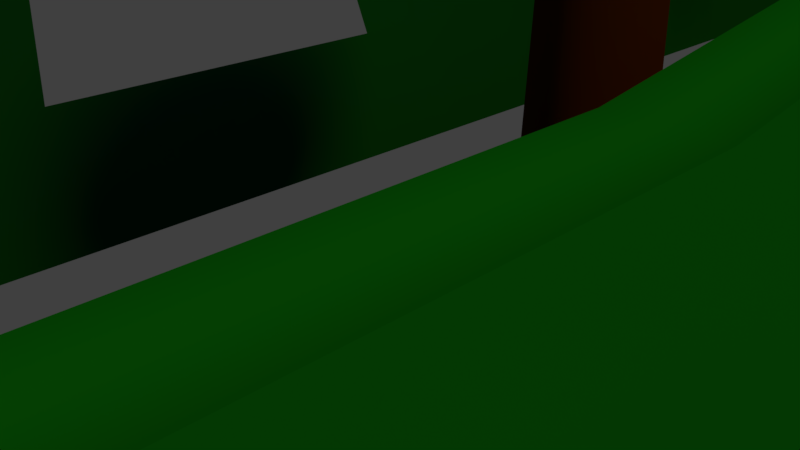 # Source: lv1_v1.blend  (saved by Blender 2.79.0; exported with 4.5.12 LTS)
import bpy
from mathutils import Matrix  # noqa: F401  (used for matrix-valued properties, if any)

bpy.ops.wm.read_factory_settings(use_empty=True)
scene = bpy.context.scene
scene.name = 'Scene'

# ---- collections
col_collection_1 = bpy.data.collections.new('Collection 1'); scene.collection.children.link(col_collection_1)

# ---- materials (node trees are filled in below, after node groups)
mat_mat_leafs = bpy.data.materials.new('MAT_leafs')
mat_mat_leafs.alpha_threshold = 0.0
mat_mat_leafs.roughness = 0.5
mat_mat_tree_wood = bpy.data.materials.new('MAT_tree_wood')
mat_mat_tree_wood.alpha_threshold = 0.0
mat_mat_tree_wood.roughness = 0.5
mat_mat_bg_florest = bpy.data.materials.new('MAT_bg_florest')
mat_mat_bg_florest.alpha_threshold = 0.0
mat_mat_bg_florest.roughness = 0.5
mat_mat_ground_florest = bpy.data.materials.new('MAT_ground_florest')
mat_mat_ground_florest.alpha_threshold = 0.0
mat_mat_ground_florest.roughness = 0.5
mat_mat_light_skin = bpy.data.materials.new('MAT_light_skin')
mat_mat_light_skin.alpha_threshold = 0.0
mat_mat_light_skin.roughness = 0.5
mat_material = bpy.data.materials.new('Material')
mat_material.alpha_threshold = 0.0
mat_material.roughness = 0.5
mat_material.line_color = (0.0, 0.0, 0.0, 1.0)

# ---- material node trees
mat_mat_leafs.use_nodes = True; mat_mat_leafs.node_tree.nodes.clear()
_N = mat_mat_leafs.node_tree.nodes; _L = mat_mat_leafs.node_tree.links
n0 = _N.new('ShaderNodeOutputMaterial'); n0.name = 'Material Output'; n0.location = (300, 300)
n1 = _N.new('ShaderNodeBsdfDiffuse'); n1.name = 'Diffuse BSDF'; n1.location = (10, 300)
n1.inputs[0].default_value = (0.01562, 0.0578, 0.01816, 1.0)
_L.new(n1.outputs[0], n0.inputs[0])
n0.is_active_output = True
mat_mat_tree_wood.use_nodes = True; mat_mat_tree_wood.node_tree.nodes.clear()
_N = mat_mat_tree_wood.node_tree.nodes; _L = mat_mat_tree_wood.node_tree.links
n0 = _N.new('ShaderNodeOutputMaterial'); n0.name = 'Material Output'; n0.location = (300, 300)
n1 = _N.new('ShaderNodeBsdfDiffuse'); n1.name = 'Diffuse BSDF'; n1.location = (10, 300)
n1.inputs[0].default_value = (0.05496, 0.01518, 0.004366, 1.0)
_L.new(n1.outputs[0], n0.inputs[0])
n0.is_active_output = True
mat_mat_bg_florest.use_nodes = True; mat_mat_bg_florest.node_tree.nodes.clear()
_N = mat_mat_bg_florest.node_tree.nodes; _L = mat_mat_bg_florest.node_tree.links
n0 = _N.new('ShaderNodeOutputMaterial'); n0.name = 'Material Output'; n0.location = (300, 300)
n1 = _N.new('ShaderNodeBsdfDiffuse'); n1.name = 'Diffuse BSDF'; n1.location = (10, 300)
n1.inputs[0].default_value = (0.004229, 0.1025, 0.04796, 1.0)
_L.new(n1.outputs[0], n0.inputs[0])
n0.is_active_output = True
mat_mat_ground_florest.use_nodes = True; mat_mat_ground_florest.node_tree.nodes.clear()
_N = mat_mat_ground_florest.node_tree.nodes; _L = mat_mat_ground_florest.node_tree.links
n0 = _N.new('ShaderNodeOutputMaterial'); n0.name = 'Material Output'; n0.location = (300, 300)
n1 = _N.new('ShaderNodeBsdfDiffuse'); n1.name = 'Diffuse BSDF'; n1.location = (10, 300)
n1.inputs[0].default_value = (0.003983, 0.2019, 0.0188, 1.0)
_L.new(n1.outputs[0], n0.inputs[0])
n0.is_active_output = True
mat_mat_light_skin.use_nodes = True; mat_mat_light_skin.node_tree.nodes.clear()
_N = mat_mat_light_skin.node_tree.nodes; _L = mat_mat_light_skin.node_tree.links
n0 = _N.new('ShaderNodeOutputMaterial'); n0.name = 'Material Output'; n0.location = (300, 300)
n1 = _N.new('ShaderNodeBsdfDiffuse'); n1.name = 'Diffuse BSDF'; n1.location = (10, 300)
_L.new(n1.outputs[0], n0.inputs[0])
n0.is_active_output = True

# ---- world
world_world = bpy.data.worlds.new('World'); scene.world = world_world
world_world.color = (0.05088, 0.05088, 0.05088)
world_world.use_sun_shadow = False
world_world.sun_shadow_jitter_overblur = 0.0
world_world.cycles.sampling_method = 'MANUAL'

# ---- cameras
cam_camera = bpy.data.cameras.new('Camera')
cam_camera.clip_end = 100.0
cam_camera.lens = 35.0
cam_camera.sensor_width = 32.0
cam_camera.sensor_height = 18.0
cam_camera.ortho_scale = 7.314
cam_camera.dof.focus_distance = 0.0

# ---- lights
light_lamp = bpy.data.lights.new('Lamp', 'SUN')
light_lamp.color = (1.0, 0.6397, 0.01051)
light_lamp.transmission_factor = 0.0
light_lamp.cutoff_distance = 30.0
light_lamp.angle = 0.1993
light_lamp.energy = 1.0
light_lamp.shadow_buffer_clip_start = 1.001
light_lamp.shadow_soft_size = 0.1
light_lamp.shadow_cascade_max_distance = 1000.0

# ---- meshes
me_icosphere = bpy.data.meshes.new('Icosphere')
me_icosphere.from_pydata([(-0.09605, -0.2956, -5.512), (0.7236, -0.5257, -0.4472), (-0.2764, -0.8506, -0.4472), (-0.8944, 0.0, -0.4472), (-0.2764, 0.8506, -0.4472), (0.7236, 0.5257, -0.4472), (0.2764, -0.8506, 0.4472), (-0.7236, -0.5257, 0.4472), (-0.7236, 0.5257, 0.4472), (0.2764, 0.8506, 0.4472), (0.8944, 0.0, 0.4472), (0.0, 0.0, 1.0), (-0.1625, -0.5, -0.8507), (0.1369, -0.09947, -1.005), (0.2629, -0.809, -0.5257), (0.8506, 0.0, -0.5257), (0.1369, 0.09947, -1.005), (-0.5257, 0.0, -0.8507), (-0.6882, -0.5, -0.5257), (-0.1625, 0.5, -0.8507), (-0.6882, 0.5, -0.5257), (0.2629, 0.809, -0.5257), (0.9511, -0.309, 0.0), (0.9511, 0.309, 0.0), (0.0, -1.0, 0.0), (0.5878, -0.809, 0.0), (-0.9511, -0.309, 0.0), (-0.5878, -0.809, 0.0), (-0.5878, 0.809, 0.0), (-0.9511, 0.309, 0.0), (0.5878, 0.809, 0.0), (0.0, 1.0, 0.0), (0.6882, -0.5, 0.5257), (-0.2629, -0.809, 0.5257), (-0.8506, 0.0, 0.5257), (-0.2629, 0.809, 0.5257), (0.6882, 0.5, 0.5257), (0.1625, -0.5, 0.8507), (0.5257, 0.0, 0.8507), (-0.4253, -0.309, 0.8507), (-0.4253, 0.309, 0.8507), (0.1625, 0.5, 0.8507), (0.4253, 0.309, -0.8507), (-0.0523, 0.161, -1.005), (-0.1692, 0.0, -1.005), (-0.0523, -0.161, -1.005), (0.4253, -0.309, -0.8507), (-0.09799, -0.3016, -5.712), (5.208e-08, 2.17e-09, -5.702), (-0.3171, 2.17e-09, -5.712), (-0.09799, 0.3016, -5.712), (0.2565, -0.1864, -5.712), (0.2565, 0.1864, -5.712), (-0.3108, 2.078e-09, -5.512), (0.2515, -0.1827, -5.512), (-0.09605, 0.2956, -5.512), (0.2515, 0.1827, -5.512)], [], [(0, 53, 49, 47), (1, 46, 15), (54, 0, 47, 51), (53, 55, 50, 49), (56, 54, 51, 52), (1, 15, 22), (2, 14, 24), (3, 18, 26), (4, 20, 28), (5, 21, 30), (1, 22, 25), (2, 24, 27), (3, 26, 29), (4, 28, 31), (5, 30, 23), (6, 32, 37), (7, 33, 39), (8, 34, 40), (9, 35, 41), (10, 36, 38), (38, 41, 11), (38, 36, 41), (36, 9, 41), (41, 40, 11), (41, 35, 40), (35, 8, 40), (40, 39, 11), (40, 34, 39), (34, 7, 39), (39, 37, 11), (39, 33, 37), (33, 6, 37), (37, 38, 11), (37, 32, 38), (32, 10, 38), (23, 36, 10), (23, 30, 36), (30, 9, 36), (31, 35, 9), (31, 28, 35), (28, 8, 35), (29, 34, 8), (29, 26, 34), (26, 7, 34), (27, 33, 7), (27, 24, 33), (24, 6, 33), (25, 32, 6), (25, 22, 32), (22, 10, 32), (30, 31, 9), (30, 21, 31), (21, 4, 31), (28, 29, 8), (28, 20, 29), (20, 3, 29), (26, 27, 7), (26, 18, 27), (18, 2, 27), (24, 25, 6), (24, 14, 25), (14, 1, 25), (22, 23, 10), (22, 15, 23), (15, 5, 23), (42, 21, 5), (42, 19, 21), (19, 4, 21), (19, 20, 4), (19, 17, 20), (17, 3, 20), (17, 18, 3), (17, 12, 18), (12, 2, 18), (15, 42, 5), (15, 46, 42), (55, 56, 52, 50), (12, 14, 2), (12, 46, 14), (46, 1, 14), (16, 43, 19, 42), (43, 44, 17, 19), (44, 45, 12, 17), (13, 16, 42, 46), (45, 13, 46, 12), (48, 51, 47), (48, 47, 49), (48, 49, 50), (48, 50, 52), (51, 48, 52), (43, 16, 56, 55), (16, 13, 54, 56), (44, 43, 55, 53), (13, 45, 0, 54), (45, 44, 53, 0)])
me_icosphere.polygons.foreach_set('use_smooth', [True] * 95)
me_icosphere.polygons.foreach_set('material_index', [1, 0, 1, 1, 1, 0, 0, 0, 0, 0, 0, 0, 0, 0, 0, 0, 0, 0, 0, 0, 0, 0, 0, 0, 0, 0, 0, 0, 0, 0, 0, 0, 0, 0, 0, 0, 0, 0, 0, 0, 0, 0, 0, 0, 0, 0, 0, 0, 0, 0, 0, 0, 0, 0, 0, 0, 0, 0, 0, 0, 0, 0, 0, 0, 0, 0, 0, 0, 0, 0, 0, 0, 0, 0, 0, 0, 1, 0, 0, 0, 0, 0, 0, 0, 0, 1, 1, 1, 1, 1, 1, 1, 1, 1, 1])
_k = {(16, 43): 1.0, (43, 44): 1.0, (44, 45): 1.0, (13, 16): 1.0, (13, 45): 1.0}
me_icosphere.attributes.new('crease_edge', 'FLOAT', 'EDGE').data.foreach_set('value', [_k.get((min(e.vertices), max(e.vertices)), 0.0) for e in me_icosphere.edges])
me_icosphere.materials.append(mat_mat_leafs)
me_icosphere.materials.append(mat_mat_tree_wood)
me_icosphere.use_remesh_preserve_volume = False
me_icosphere.use_remesh_preserve_attributes = False
me_icosphere.use_mirror_vertex_groups = False
me_icosphere.update()
me_plane_001 = bpy.data.meshes.new('Plane.001')
me_plane_001.from_pydata([(42.81, -629.9, 4.208), (81.15, -629.9, 4.208), (42.81, -591.5, 4.208), (81.15, -591.5, 4.208), (-30.26, -610.7, 26.41), (81.15, -610.7, 4.208), (42.81, 629.9, 4.208), (81.15, 629.9, 4.208), (81.15, -510.1, 4.208), (81.15, -428.7, 4.208), (81.15, -347.2, 4.208), (81.15, -265.8, 4.208), (81.15, -184.4, 4.208), (81.15, -91.34, 4.208), (81.15, -21.55, 4.208), (81.15, 59.88, 4.208), (81.15, 141.3, 4.208), (81.15, 222.7, 4.208), (81.15, 304.2, 4.208), (81.15, 385.6, 4.208), (81.15, 467.0, 4.208), (81.15, 548.4, 4.208), (42.81, 548.4, 4.208), (42.81, 467.0, 4.208), (42.81, 385.6, 4.208), (42.81, 304.2, 4.208), (42.81, 222.7, 4.208), (42.81, 141.3, 4.208), (42.81, 59.88, 4.208), (42.81, -21.55, 4.208), (42.81, -91.34, 4.208), (42.81, -184.4, 4.208), (42.81, -265.8, 4.208), (42.81, -347.2, 4.208), (42.81, -428.7, 4.208), (42.81, -510.1, 4.208), (42.81, -527.4, 4.208), (81.15, -527.4, 4.208), (81.15, -467.6, 4.208), (42.81, -467.6, 4.208), (42.81, -488.9, 4.208), (81.15, -488.9, 4.208), (-29.64, -504.9, -5.408), (-20.15, -547.3, 24.09), (-20.15, -467.6, -5.408), (-65.0, -488.9, -5.408), (-14.98, -347.2, 4.208), (-24.46, -428.7, -16.0), (81.15, -333.7, 4.208), (81.15, -320.1, 4.208), (81.15, -306.5, 4.208), (81.15, -293.0, 4.208), (81.15, -279.4, 4.208), (42.81, -279.4, 4.208), (42.81, -293.0, 4.208), (42.81, -306.5, 4.208), (42.81, -320.1, 4.208), (42.81, -333.7, 4.208), (81.15, -245.0, 4.208), (42.81, -245.0, 4.208), (-80.6, -245.0, -14.03), (-43.44, -279.4, 4.208), (-64.14, -293.0, 20.69), (-32.23, -306.5, 20.69), (-46.03, -320.1, 4.208), (-23.6, -333.7, 4.208), (-66.66, -229.6, 4.208), (81.15, -79.71, 4.208), (81.15, -220.8, 4.208), (81.15, -208.6, 4.208), (81.15, -196.5, 4.208), (42.81, -196.5, 4.208), (42.81, -208.6, 4.208), (42.81, -220.8, 4.208), (-45.22, -203.3, 26.57), (-51.05, -213.9, 26.57), (-44.3, -226.8, 26.57), (-44.3, -238.9, 26.57), (81.15, -68.07, 4.208), (81.15, -56.44, 4.208), (81.15, -44.81, 4.208), (81.15, -33.18, 4.208), (42.81, -33.18, 4.208), (42.81, -44.81, 4.208), (42.81, -56.44, 4.208), (42.81, -68.07, 4.208), (42.81, -79.71, 4.208), (-52.78, -32.46, -10.79), (-52.78, -44.09, -29.12), (-34.19, -53.05, -6.072), (-23.94, -70.03, -6.072), (-52.78, -78.99, 4.208), (-52.78, -90.62, -18.9), (81.15, -9.914, 4.208), (81.15, 1.718, 4.208), (81.15, 13.35, 4.208), (81.15, 24.98, 4.208), (81.15, 36.61, 4.208), (81.15, 48.25, 4.208), (42.81, 48.25, 4.208), (42.81, 36.61, 4.208), (42.81, 24.98, 4.208), (42.81, 13.35, 4.208), (42.81, 1.718, 4.208), (42.81, -9.914, 4.208), (81.15, 73.45, 4.208), (81.15, 87.02, 4.208), (81.15, 100.6, 4.208), (81.15, 114.2, 4.208), (81.15, 127.7, 4.208), (42.81, 127.7, 4.208), (42.81, 114.2, 4.208), (42.81, 100.6, 4.208), (42.81, 87.02, 4.208), (42.81, 73.45, 4.208), (81.15, 152.9, 4.208), (81.15, 164.6, 4.208), (81.15, 176.2, 4.208), (81.15, 187.8, 4.208), (81.15, 199.5, 4.208), (81.15, 211.1, 4.208), (42.81, 211.1, 4.208), (42.81, 199.5, 4.208), (42.81, 187.8, 4.208), (42.81, 176.2, 4.208), (42.81, 164.6, 4.208), (42.81, 152.9, 4.208), (-52.24, 223.2, 6.813), (-12.9, 144.3, 13.91), (-37.94, 62.66, 21.01), (-27.35, -13.61, 28.11), (-64.37, -24.88, 29.12), (-44.02, 52.8, 22.02), (-75.11, 42.94, 23.04), (-56.18, 33.07, 24.05), (-51.05, 23.21, 25.06), (-68.35, 13.35, 26.08), (-30.02, -2.329, 27.09), (-49.47, 131.1, 15.09), (-40.46, 109.3, 16.28), (-27.72, 104.8, 17.46), (-14.99, 100.3, 18.64), (-65.5, 78.49, 19.83), (-59.93, 211.9, 7.827), (-57.27, 200.7, 8.841), (-44.25, 189.4, 9.855), (-32.96, 178.1, 10.87), (-57.9, 166.8, 11.88), (-55.24, 155.6, 12.9), (81.15, 320.4, 4.208), (81.15, 336.7, 4.208), (81.15, 353.0, 4.208), (81.15, 369.3, 4.208), (42.81, 369.3, 4.208), (42.81, 353.0, 4.208), (42.81, 336.7, 4.208), (42.81, 320.4, 4.208), (81.15, 399.1, 4.208), (81.15, 412.7, 4.208), (81.15, 426.3, 4.208), (81.15, 439.9, 4.208), (81.15, 453.4, 4.208), (42.81, 453.4, 4.208), (42.81, 439.9, 4.208), (42.81, 426.3, 4.208), (42.81, 412.7, 4.208), (42.81, 399.1, 4.208), (81.15, 480.6, 4.208), (81.15, 494.1, 4.208), (81.15, 507.7, 4.208), (81.15, 521.3, 4.208), (81.15, 534.9, 4.208), (42.81, 534.9, 4.208), (42.81, 521.3, 4.208), (42.81, 507.7, 4.208), (42.81, 494.1, 4.208), (42.81, 480.6, 4.208), (-40.28, 465.2, 17.24), (-63.9, 384.9, 3.642), (-53.83, 304.6, -9.952), (-55.27, 368.8, 0.9231), (-39.46, 352.8, -1.796), (-81.15, 336.7, -4.514), (-38.02, 320.7, -7.233), (-40.28, 451.8, 14.97), (-62.46, 438.4, 12.7), (-27.24, 425.0, 10.44), (-40.28, 411.7, 8.173), (-40.28, 398.3, 5.907)], [], [(4, 5, 3, 2), (0, 1, 5, 4), (22, 21, 7, 6), (36, 37, 8, 35), (39, 38, 9, 34), (34, 9, 10, 33), (53, 52, 11, 32), (71, 70, 12, 31), (31, 12, 13, 30), (82, 81, 14, 29), (99, 98, 15, 28), (110, 109, 16, 27), (121, 120, 17, 26), (26, 17, 18, 25), (153, 152, 19, 24), (162, 161, 20, 23), (172, 171, 21, 22), (2, 3, 37, 36), (40, 41, 38, 39), (35, 8, 41, 40), (40, 39, 44, 45), (36, 35, 42, 43), (35, 40, 45, 42), (34, 33, 46, 47), (33, 10, 48, 57), (57, 48, 49, 56), (56, 49, 50, 55), (55, 50, 51, 54), (54, 51, 52, 53), (32, 11, 58, 59), (53, 32, 60, 61), (56, 55, 63, 64), (54, 53, 61, 62), (57, 56, 64, 65), (32, 59, 66, 60), (55, 54, 62, 63), (59, 58, 68, 73), (73, 68, 69, 72), (72, 69, 70, 71), (73, 72, 76, 77), (72, 71, 75, 76), (71, 31, 74, 75), (30, 13, 67, 86), (86, 67, 78, 85), (85, 78, 79, 84), (84, 79, 80, 83), (83, 80, 81, 82), (30, 86, 91, 92), (85, 84, 89, 90), (83, 82, 87, 88), (86, 85, 90, 91), (84, 83, 88, 89), (29, 14, 93, 104), (104, 93, 94, 103), (103, 94, 95, 102), (102, 95, 96, 101), (101, 96, 97, 100), (100, 97, 98, 99), (28, 15, 105, 114), (114, 105, 106, 113), (113, 106, 107, 112), (112, 107, 108, 111), (111, 108, 109, 110), (27, 16, 115, 126), (126, 115, 116, 125), (125, 116, 117, 124), (124, 117, 118, 123), (123, 118, 119, 122), (122, 119, 120, 121), (102, 101, 134, 135), (111, 110, 138, 139), (121, 26, 127, 143), (29, 104, 137, 130), (103, 102, 135, 136), (112, 111, 139, 140), (122, 121, 143, 144), (104, 103, 136, 137), (113, 112, 140, 141), (123, 122, 144, 145), (114, 113, 141, 142), (124, 123, 145, 146), (125, 124, 146, 147), (99, 28, 129, 132), (82, 29, 130, 131), (126, 125, 147, 148), (100, 99, 132, 133), (27, 126, 148, 128), (101, 100, 133, 134), (110, 27, 128, 138), (28, 114, 142, 129), (25, 18, 149, 156), (156, 149, 150, 155), (155, 150, 151, 154), (154, 151, 152, 153), (24, 19, 157, 166), (166, 157, 158, 165), (165, 158, 159, 164), (164, 159, 160, 163), (163, 160, 161, 162), (23, 20, 167, 176), (176, 167, 168, 175), (175, 168, 169, 174), (174, 169, 170, 173), (173, 170, 171, 172), (155, 154, 181, 182), (24, 166, 188, 178), (165, 164, 186, 187), (162, 23, 177, 184), (25, 156, 183, 179), (156, 155, 182, 183), (166, 165, 187, 188), (153, 24, 178, 180), (163, 162, 184, 185), (154, 153, 180, 181), (164, 163, 185, 186)])
me_plane_001.polygons.foreach_set('use_smooth', [True] * 115)
me_plane_001.materials.append(mat_mat_bg_florest)
me_plane_001.use_remesh_preserve_volume = False
me_plane_001.use_remesh_preserve_attributes = False
me_plane_001.use_mirror_vertex_groups = False
me_plane_001.update()
me_plane = bpy.data.meshes.new('Plane')
me_plane.from_pydata([(-1.0, -19.62, 0.0), (1.0, -19.62, 0.0), (-1.0, 1.0, 0.0), (1.0, 1.0, 0.0), (-1.0, 4.423, 0.482), (1.0, 4.423, 0.482), (-1.0, 7.608, 0.3115), (1.0, 7.608, 0.3115), (-1.0, 10.94, 0.6748), (1.0, 10.94, 0.6748), (-1.0, 17.07, 0.5858), (1.0, 17.07, 0.5858), (-1.0, 18.54, 0.141), (1.0, 18.54, 0.141), (-1.0, 31.68, 0.346), (1.0, 31.68, 0.346), (-1.0, 48.44, 0.1153), (1.0, 48.44, 0.1153), (-1.0, 48.44, 0.429), (1.0, 48.44, 0.429), (-1.0, 52.34, 0.429), (1.0, 52.34, 0.429), (-1.0, 52.58, 0.9455), (1.0, 52.58, 0.9455), (-1.0, 57.55, 1.112), (1.0, 57.55, 1.112), (-1.0, 58.73, 1.794), (1.0, 58.73, 1.794), (-1.0, 64.76, 1.794), (1.0, 64.76, 1.794), (-1.0, 65.36, 1.297), (1.0, 65.36, 1.297), (-1.0, 102.5, 1.297), (1.0, 102.5, 1.297), (-1.0, 102.9, 1.839), (1.0, 102.9, 1.839), (-1.0, 156.0, 2.03), (1.0, 156.0, 2.03), (1.0, -19.62, -16.53), (1.0, 1.0, -16.53), (1.0, 4.423, -16.05), (1.0, 7.608, -16.22), (1.0, 10.94, -15.86), (1.0, 17.07, -15.95), (1.0, 18.54, -16.39), (1.0, 31.68, -16.19), (1.0, 48.44, -16.42), (1.0, 48.44, -16.1), (1.0, 52.34, -16.1), (1.0, 52.58, -15.59), (1.0, 57.55, -15.42), (1.0, 58.73, -14.74), (1.0, 64.76, -14.74), (1.0, 65.36, -15.24), (1.0, 102.5, -15.24), (1.0, 102.9, -14.69), (1.0, 156.0, -14.5)], [], [(0, 1, 3, 2), (2, 3, 5, 4), (4, 5, 7, 6), (6, 7, 9, 8), (8, 9, 11, 10), (10, 11, 13, 12), (12, 13, 15, 14), (14, 15, 17, 16), (16, 17, 19, 18), (18, 19, 21, 20), (20, 21, 23, 22), (22, 23, 25, 24), (24, 25, 27, 26), (26, 27, 29, 28), (28, 29, 31, 30), (30, 31, 33, 32), (32, 33, 35, 34), (34, 35, 37, 36), (9, 7, 41, 42), (19, 17, 46, 47), (29, 27, 51, 52), (5, 3, 39, 40), (15, 13, 44, 45), (25, 23, 49, 50), (35, 33, 54, 55), (11, 9, 42, 43), (21, 19, 47, 48), (31, 29, 52, 53), (7, 5, 40, 41), (17, 15, 45, 46), (27, 25, 50, 51), (37, 35, 55, 56), (3, 1, 38, 39), (13, 11, 43, 44), (23, 21, 48, 49), (33, 31, 53, 54)])
me_plane.polygons.foreach_set('use_smooth', [True] * 36)
me_plane.materials.append(mat_mat_ground_florest)
me_plane.use_remesh_preserve_volume = False
me_plane.use_remesh_preserve_attributes = False
me_plane.use_mirror_vertex_groups = False
me_plane.update()
me_cube_012 = bpy.data.meshes.new('Cube.012')
me_cube_012.from_pydata([(-0.2445, -0.2203, -0.8937), (-0.2445, -0.2203, 0.8937), (-0.2445, 0.2203, -0.8937), (-0.2445, 0.2203, 0.8937), (0.2445, -0.2203, -0.8937), (0.2445, -0.2203, 0.8937), (0.2445, 0.2203, -0.8937), (0.2445, 0.2203, 0.8937)], [], [(0, 1, 3, 2), (2, 3, 7, 6), (6, 7, 5, 4), (4, 5, 1, 0), (2, 6, 4, 0), (7, 3, 1, 5)])
me_cube_012.materials.append(mat_mat_light_skin)
me_cube_012.use_remesh_preserve_volume = False
me_cube_012.use_remesh_preserve_attributes = False
me_cube_012.use_mirror_vertex_groups = False
me_cube_012.update()
me_cube = bpy.data.meshes.new('Cube')
me_cube.from_pydata([(1.0, 1.0, -1.0), (1.0, -1.0, -1.0), (-1.0, -1.0, -1.0), (-1.0, 1.0, -1.0), (1.0, 1.0, 1.0), (1.0, -1.0, 1.0), (-1.0, -1.0, 1.0), (-1.0, 1.0, 1.0)], [], [(0, 1, 2, 3), (4, 7, 6, 5), (0, 4, 5, 1), (1, 5, 6, 2), (2, 6, 7, 3), (4, 0, 3, 7)])
me_cube.materials.append(mat_material)
me_cube.use_remesh_preserve_volume = False
me_cube.use_remesh_preserve_attributes = False
me_cube.use_mirror_vertex_groups = False
me_cube.update()

# ---- objects
ob_tree_040 = bpy.data.objects.new('tree.040', me_icosphere)
ob_tree_039 = bpy.data.objects.new('tree.039', me_icosphere)
ob_tree_038 = bpy.data.objects.new('tree.038', me_icosphere)
ob_tree_037 = bpy.data.objects.new('tree.037', me_icosphere)
ob_tree_036 = bpy.data.objects.new('tree.036', me_icosphere)
ob_tree_035 = bpy.data.objects.new('tree.035', me_icosphere)
ob_tree_034 = bpy.data.objects.new('tree.034', me_icosphere)
ob_tree_033 = bpy.data.objects.new('tree.033', me_icosphere)
ob_tree_032 = bpy.data.objects.new('tree.032', me_icosphere)
ob_tree_031 = bpy.data.objects.new('tree.031', me_icosphere)
ob_tree_030 = bpy.data.objects.new('tree.030', me_icosphere)
ob_tree_029 = bpy.data.objects.new('tree.029', me_icosphere)
ob_tree_028 = bpy.data.objects.new('tree.028', me_icosphere)
ob_tree_027 = bpy.data.objects.new('tree.027', me_icosphere)
ob_tree_026 = bpy.data.objects.new('tree.026', me_icosphere)
ob_tree_025 = bpy.data.objects.new('tree.025', me_icosphere)
ob_tree_024 = bpy.data.objects.new('tree.024', me_icosphere)
ob_tree_023 = bpy.data.objects.new('tree.023', me_icosphere)
ob_tree_022 = bpy.data.objects.new('tree.022', me_icosphere)
ob_tree_021 = bpy.data.objects.new('tree.021', me_icosphere)
ob_tree_020 = bpy.data.objects.new('tree.020', me_icosphere)
ob_tree_019 = bpy.data.objects.new('tree.019', me_icosphere)
ob_tree_018 = bpy.data.objects.new('tree.018', me_icosphere)
ob_tree_017 = bpy.data.objects.new('tree.017', me_icosphere)
ob_tree_016 = bpy.data.objects.new('tree.016', me_icosphere)
ob_tree_015 = bpy.data.objects.new('tree.015', me_icosphere)
ob_tree_014 = bpy.data.objects.new('tree.014', me_icosphere)
ob_tree_013 = bpy.data.objects.new('tree.013', me_icosphere)
ob_tree_012 = bpy.data.objects.new('tree.012', me_icosphere)
ob_tree_011 = bpy.data.objects.new('tree.011', me_icosphere)
ob_tree_010 = bpy.data.objects.new('tree.010', me_icosphere)
ob_tree_009 = bpy.data.objects.new('tree.009', me_icosphere)
ob_tree_008 = bpy.data.objects.new('tree.008', me_icosphere)
ob_tree_007 = bpy.data.objects.new('tree.007', me_icosphere)
ob_tree_006 = bpy.data.objects.new('tree.006', me_icosphere)
ob_tree_005 = bpy.data.objects.new('tree.005', me_icosphere)
ob_tree_004 = bpy.data.objects.new('tree.004', me_icosphere)
ob_tree_003 = bpy.data.objects.new('tree.003', me_icosphere)
ob_tree_002 = bpy.data.objects.new('tree.002', me_icosphere)
ob_tree_001 = bpy.data.objects.new('tree.001', me_icosphere)
ob_tree = bpy.data.objects.new('tree', me_icosphere)
ob_bg = bpy.data.objects.new('bg', me_plane_001)
ob_cast_player = bpy.data.objects.new('cast_player', None)
ob_ground_florest = bpy.data.objects.new('ground_florest', me_plane)
ob_cube_010 = bpy.data.objects.new('Cube.010', me_cube_012)
ob_cube = bpy.data.objects.new('Cube', me_cube)
ob_lamp = bpy.data.objects.new('Lamp', light_lamp)
ob_camera = bpy.data.objects.new('Camera', cam_camera)

# ---- transforms, parenting, visibility, modifiers, constraints
ob_tree_040.location = (-8.91, 579.9, 21.43)
ob_tree_040.rotation_euler = (-0.05893, -1.308e-17, 6.651)
ob_tree_040.scale = (2.82, 4.612, 2.82)
ob_tree_040.lineart.crease_threshold = 0.0
_m = ob_tree_040.modifiers.new('Subsurf', 'SUBSURF')
_m.uv_smooth = 'PRESERVE_CORNERS'
_m.quality = 2
_m.levels = 2
_m.show_only_control_edges = False
_m = ob_tree_040.modifiers.new('Displace', 'DISPLACE')
_m.mid_level = 0.3889
_m.strength = 0.4
ob_tree_039.location = (-8.91, 590.1, 21.43)
ob_tree_039.rotation_euler = (-0.05893, -1.308e-17, 6.651)
ob_tree_039.scale = (2.82, 4.612, 2.82)
ob_tree_039.lineart.crease_threshold = 0.0
_m = ob_tree_039.modifiers.new('Subsurf', 'SUBSURF')
_m.uv_smooth = 'PRESERVE_CORNERS'
_m.quality = 2
_m.levels = 2
_m.show_only_control_edges = False
_m = ob_tree_039.modifiers.new('Displace', 'DISPLACE')
_m.mid_level = 0.3889
_m.strength = 0.4
ob_tree_038.location = (-8.91, 599.1, 19.63)
ob_tree_038.rotation_euler = (-0.05893, -1.308e-17, 6.651)
ob_tree_038.scale = (2.82, 4.612, 2.82)
ob_tree_038.lineart.crease_threshold = 0.0
_m = ob_tree_038.modifiers.new('Subsurf', 'SUBSURF')
_m.uv_smooth = 'PRESERVE_CORNERS'
_m.quality = 2
_m.levels = 2
_m.show_only_control_edges = False
_m = ob_tree_038.modifiers.new('Displace', 'DISPLACE')
_m.mid_level = 0.3889
_m.strength = 0.4
ob_tree_037.location = (-8.91, 617.6, 19.63)
ob_tree_037.rotation_euler = (-0.05893, -1.308e-17, 6.651)
ob_tree_037.scale = (2.82, 4.612, 2.82)
ob_tree_037.lineart.crease_threshold = 0.0
_m = ob_tree_037.modifiers.new('Subsurf', 'SUBSURF')
_m.uv_smooth = 'PRESERVE_CORNERS'
_m.quality = 2
_m.levels = 2
_m.show_only_control_edges = False
_m = ob_tree_037.modifiers.new('Displace', 'DISPLACE')
_m.mid_level = 0.3889
_m.strength = 0.4
ob_tree_036.location = (-8.91, 624.8, 18.43)
ob_tree_036.rotation_euler = (-0.05893, -1.308e-17, 6.651)
ob_tree_036.scale = (2.82, 4.612, 2.82)
ob_tree_036.lineart.crease_threshold = 0.0
_m = ob_tree_036.modifiers.new('Subsurf', 'SUBSURF')
_m.uv_smooth = 'PRESERVE_CORNERS'
_m.quality = 2
_m.levels = 2
_m.show_only_control_edges = False
_m = ob_tree_036.modifiers.new('Displace', 'DISPLACE')
_m.mid_level = 0.3889
_m.strength = 0.4
ob_tree_035.location = (-8.91, 646.4, 19.03)
ob_tree_035.rotation_euler = (-0.05893, -1.308e-17, 6.651)
ob_tree_035.scale = (2.82, 4.612, 2.82)
ob_tree_035.lineart.crease_threshold = 0.0
_m = ob_tree_035.modifiers.new('Subsurf', 'SUBSURF')
_m.uv_smooth = 'PRESERVE_CORNERS'
_m.quality = 2
_m.levels = 2
_m.show_only_control_edges = False
_m = ob_tree_035.modifiers.new('Displace', 'DISPLACE')
_m.mid_level = 0.3889
_m.strength = 0.4
ob_tree_034.location = (-8.91, 655.4, 14.84)
ob_tree_034.rotation_euler = (-0.05893, -1.308e-17, 6.651)
ob_tree_034.scale = (2.82, 4.612, 2.82)
ob_tree_034.lineart.crease_threshold = 0.0
_m = ob_tree_034.modifiers.new('Subsurf', 'SUBSURF')
_m.uv_smooth = 'PRESERVE_CORNERS'
_m.quality = 2
_m.levels = 2
_m.show_only_control_edges = False
_m = ob_tree_034.modifiers.new('Displace', 'DISPLACE')
_m.mid_level = 0.3889
_m.strength = 0.4
ob_tree_033.location = (-8.91, 674.0, 21.43)
ob_tree_033.rotation_euler = (-0.05893, -1.308e-17, 6.651)
ob_tree_033.scale = (2.82, 4.612, 2.82)
ob_tree_033.lineart.crease_threshold = 0.0
_m = ob_tree_033.modifiers.new('Subsurf', 'SUBSURF')
_m.uv_smooth = 'PRESERVE_CORNERS'
_m.quality = 2
_m.levels = 2
_m.show_only_control_edges = False
_m = ob_tree_033.modifiers.new('Displace', 'DISPLACE')
_m.mid_level = 0.3889
_m.strength = 0.4
ob_tree_032.location = (-8.91, 684.7, 19.03)
ob_tree_032.rotation_euler = (-0.05893, -1.308e-17, 6.651)
ob_tree_032.scale = (2.82, 4.612, 2.82)
ob_tree_032.lineart.crease_threshold = 0.0
_m = ob_tree_032.modifiers.new('Subsurf', 'SUBSURF')
_m.uv_smooth = 'PRESERVE_CORNERS'
_m.quality = 2
_m.levels = 2
_m.show_only_control_edges = False
_m = ob_tree_032.modifiers.new('Displace', 'DISPLACE')
_m.mid_level = 0.3889
_m.strength = 0.4
ob_tree_031.location = (-8.91, 694.9, 20.23)
ob_tree_031.rotation_euler = (-0.05893, -1.308e-17, 6.651)
ob_tree_031.scale = (2.82, 4.612, 2.82)
ob_tree_031.lineart.crease_threshold = 0.0
_m = ob_tree_031.modifiers.new('Subsurf', 'SUBSURF')
_m.uv_smooth = 'PRESERVE_CORNERS'
_m.quality = 2
_m.levels = 2
_m.show_only_control_edges = False
_m = ob_tree_031.modifiers.new('Displace', 'DISPLACE')
_m.mid_level = 0.3889
_m.strength = 0.4
ob_tree_030.location = (-8.91, 718.3, 24.42)
ob_tree_030.rotation_euler = (-0.05893, -1.308e-17, 6.651)
ob_tree_030.scale = (2.82, 4.612, 2.82)
ob_tree_030.lineart.crease_threshold = 0.0
_m = ob_tree_030.modifiers.new('Subsurf', 'SUBSURF')
_m.uv_smooth = 'PRESERVE_CORNERS'
_m.quality = 2
_m.levels = 2
_m.show_only_control_edges = False
_m = ob_tree_030.modifiers.new('Displace', 'DISPLACE')
_m.mid_level = 0.3889
_m.strength = 0.4
ob_tree_029.location = (-8.91, 712.3, 24.42)
ob_tree_029.rotation_euler = (-0.05893, -1.308e-17, 6.651)
ob_tree_029.scale = (2.82, 4.612, 2.82)
ob_tree_029.lineart.crease_threshold = 0.0
_m = ob_tree_029.modifiers.new('Subsurf', 'SUBSURF')
_m.uv_smooth = 'PRESERVE_CORNERS'
_m.quality = 2
_m.levels = 2
_m.show_only_control_edges = False
_m = ob_tree_029.modifiers.new('Displace', 'DISPLACE')
_m.mid_level = 0.3889
_m.strength = 0.4
ob_tree_028.location = (-8.91, 727.9, 21.43)
ob_tree_028.rotation_euler = (-0.05893, -1.308e-17, 6.651)
ob_tree_028.scale = (2.82, 4.612, 2.82)
ob_tree_028.lineart.crease_threshold = 0.0
_m = ob_tree_028.modifiers.new('Subsurf', 'SUBSURF')
_m.uv_smooth = 'PRESERVE_CORNERS'
_m.quality = 2
_m.levels = 2
_m.show_only_control_edges = False
_m = ob_tree_028.modifiers.new('Displace', 'DISPLACE')
_m.mid_level = 0.3889
_m.strength = 0.4
ob_tree_027.location = (-8.91, 737.4, 24.42)
ob_tree_027.rotation_euler = (-0.05893, -1.308e-17, 6.651)
ob_tree_027.scale = (2.82, 4.612, 2.82)
ob_tree_027.lineart.crease_threshold = 0.0
_m = ob_tree_027.modifiers.new('Subsurf', 'SUBSURF')
_m.uv_smooth = 'PRESERVE_CORNERS'
_m.quality = 2
_m.levels = 2
_m.show_only_control_edges = False
_m = ob_tree_027.modifiers.new('Displace', 'DISPLACE')
_m.mid_level = 0.3889
_m.strength = 0.4
ob_tree_026.location = (-40.23, 747.0, 25.02)
ob_tree_026.rotation_euler = (-0.05893, -1.308e-17, 6.651)
ob_tree_026.scale = (2.82, 4.612, 2.82)
ob_tree_026.lineart.crease_threshold = 0.0
_m = ob_tree_026.modifiers.new('Subsurf', 'SUBSURF')
_m.uv_smooth = 'PRESERVE_CORNERS'
_m.quality = 2
_m.levels = 2
_m.show_only_control_edges = False
_m = ob_tree_026.modifiers.new('Displace', 'DISPLACE')
_m.mid_level = 0.3889
_m.strength = 0.4
ob_tree_025.location = (-40.23, 760.8, 24.42)
ob_tree_025.rotation_euler = (-0.05893, -1.308e-17, 6.651)
ob_tree_025.scale = (2.82, 4.612, 2.82)
ob_tree_025.lineart.crease_threshold = 0.0
_m = ob_tree_025.modifiers.new('Subsurf', 'SUBSURF')
_m.uv_smooth = 'PRESERVE_CORNERS'
_m.quality = 2
_m.levels = 2
_m.show_only_control_edges = False
_m = ob_tree_025.modifiers.new('Displace', 'DISPLACE')
_m.mid_level = 0.3889
_m.strength = 0.4
ob_tree_024.location = (-40.23, 768.0, 24.42)
ob_tree_024.rotation_euler = (-0.05893, -1.308e-17, 6.651)
ob_tree_024.scale = (2.82, 4.612, 2.82)
ob_tree_024.lineart.crease_threshold = 0.0
_m = ob_tree_024.modifiers.new('Subsurf', 'SUBSURF')
_m.uv_smooth = 'PRESERVE_CORNERS'
_m.quality = 2
_m.levels = 2
_m.show_only_control_edges = False
_m = ob_tree_024.modifiers.new('Displace', 'DISPLACE')
_m.mid_level = 0.3889
_m.strength = 0.4
ob_tree_023.location = (-40.23, 754.0, 20.83)
ob_tree_023.rotation_euler = (-0.05893, -1.308e-17, 2.847)
ob_tree_023.scale = (2.82, 4.612, 2.82)
ob_tree_023.lineart.crease_threshold = 0.0
_m = ob_tree_023.modifiers.new('Subsurf', 'SUBSURF')
_m.uv_smooth = 'PRESERVE_CORNERS'
_m.quality = 2
_m.levels = 2
_m.show_only_control_edges = False
_m = ob_tree_023.modifiers.new('Displace', 'DISPLACE')
_m.mid_level = 0.3889
_m.strength = 0.4
ob_tree_022.location = (-8.91, 702.5, 20.83)
ob_tree_022.rotation_euler = (-0.05893, -1.308e-17, 2.847)
ob_tree_022.scale = (2.82, 4.612, 2.82)
ob_tree_022.lineart.crease_threshold = 0.0
_m = ob_tree_022.modifiers.new('Subsurf', 'SUBSURF')
_m.uv_smooth = 'PRESERVE_CORNERS'
_m.quality = 2
_m.levels = 2
_m.show_only_control_edges = False
_m = ob_tree_022.modifiers.new('Displace', 'DISPLACE')
_m.mid_level = 0.3889
_m.strength = 0.4
ob_tree_021.location = (-8.91, 662.4, 20.83)
ob_tree_021.rotation_euler = (-0.05893, -1.308e-17, 2.847)
ob_tree_021.scale = (2.82, 4.612, 2.82)
ob_tree_021.lineart.crease_threshold = 0.0
_m = ob_tree_021.modifiers.new('Subsurf', 'SUBSURF')
_m.uv_smooth = 'PRESERVE_CORNERS'
_m.quality = 2
_m.levels = 2
_m.show_only_control_edges = False
_m = ob_tree_021.modifiers.new('Displace', 'DISPLACE')
_m.mid_level = 0.3889
_m.strength = 0.4
ob_tree_020.location = (-8.91, 635.4, 20.83)
ob_tree_020.rotation_euler = (-0.05893, -1.308e-17, 2.847)
ob_tree_020.scale = (2.82, 4.612, 2.82)
ob_tree_020.lineart.crease_threshold = 0.0
_m = ob_tree_020.modifiers.new('Subsurf', 'SUBSURF')
_m.uv_smooth = 'PRESERVE_CORNERS'
_m.quality = 2
_m.levels = 2
_m.show_only_control_edges = False
_m = ob_tree_020.modifiers.new('Displace', 'DISPLACE')
_m.mid_level = 0.3889
_m.strength = 0.4
ob_tree_019.location = (-8.91, 607.3, 20.83)
ob_tree_019.rotation_euler = (-0.05893, -1.308e-17, 2.847)
ob_tree_019.scale = (2.82, 4.612, 2.82)
ob_tree_019.lineart.crease_threshold = 0.0
_m = ob_tree_019.modifiers.new('Subsurf', 'SUBSURF')
_m.uv_smooth = 'PRESERVE_CORNERS'
_m.quality = 2
_m.levels = 2
_m.show_only_control_edges = False
_m = ob_tree_019.modifiers.new('Displace', 'DISPLACE')
_m.mid_level = 0.3889
_m.strength = 0.4
ob_tree_018.location = (-8.91, 569.6, 20.83)
ob_tree_018.rotation_euler = (-0.05893, -1.308e-17, 2.847)
ob_tree_018.scale = (2.82, 4.612, 2.82)
ob_tree_018.lineart.crease_threshold = 0.0
_m = ob_tree_018.modifiers.new('Subsurf', 'SUBSURF')
_m.uv_smooth = 'PRESERVE_CORNERS'
_m.quality = 2
_m.levels = 2
_m.show_only_control_edges = False
_m = ob_tree_018.modifiers.new('Displace', 'DISPLACE')
_m.mid_level = 0.3889
_m.strength = 0.4
ob_tree_017.location = (-3.695, 258.8, 9.442)
ob_tree_017.rotation_euler = (-0.05893, -1.308e-17, 0.5738)
ob_tree_017.scale = (2.82, 4.612, 2.82)
ob_tree_017.lineart.crease_threshold = 0.0
_m = ob_tree_017.modifiers.new('Subsurf', 'SUBSURF')
_m.uv_smooth = 'PRESERVE_CORNERS'
_m.quality = 2
_m.levels = 2
_m.show_only_control_edges = False
_m = ob_tree_017.modifiers.new('Displace', 'DISPLACE')
_m.mid_level = 0.3889
_m.strength = 0.4
ob_tree_016.location = (-3.695, 250.3, 7.944)
ob_tree_016.rotation_euler = (-0.05893, -1.308e-17, 0.5738)
ob_tree_016.scale = (2.82, 4.612, 2.82)
ob_tree_016.lineart.crease_threshold = 0.0
_m = ob_tree_016.modifiers.new('Subsurf', 'SUBSURF')
_m.uv_smooth = 'PRESERVE_CORNERS'
_m.quality = 2
_m.levels = 2
_m.show_only_control_edges = False
_m = ob_tree_016.modifiers.new('Displace', 'DISPLACE')
_m.mid_level = 0.3889
_m.strength = 0.4
ob_tree_015.location = (-3.695, 241.9, 12.57)
ob_tree_015.rotation_euler = (-0.05893, -1.308e-17, 0.5738)
ob_tree_015.scale = (2.82, 4.612, 2.82)
ob_tree_015.lineart.crease_threshold = 0.0
_m = ob_tree_015.modifiers.new('Subsurf', 'SUBSURF')
_m.uv_smooth = 'PRESERVE_CORNERS'
_m.quality = 2
_m.levels = 2
_m.show_only_control_edges = False
_m = ob_tree_015.modifiers.new('Displace', 'DISPLACE')
_m.mid_level = 0.3889
_m.strength = 0.4
ob_tree_014.location = (-3.695, 235.4, 12.57)
ob_tree_014.rotation_euler = (-0.05893, -1.308e-17, 0.5738)
ob_tree_014.scale = (2.82, 4.612, 2.82)
ob_tree_014.lineart.crease_threshold = 0.0
_m = ob_tree_014.modifiers.new('Subsurf', 'SUBSURF')
_m.uv_smooth = 'PRESERVE_CORNERS'
_m.quality = 2
_m.levels = 2
_m.show_only_control_edges = False
_m = ob_tree_014.modifiers.new('Displace', 'DISPLACE')
_m.mid_level = 0.3889
_m.strength = 0.4
ob_tree_013.location = (-3.695, 227.4, 14.56)
ob_tree_013.rotation_euler = (-0.05893, -1.308e-17, 0.5738)
ob_tree_013.scale = (2.82, 4.612, 2.82)
ob_tree_013.lineart.crease_threshold = 0.0
_m = ob_tree_013.modifiers.new('Subsurf', 'SUBSURF')
_m.uv_smooth = 'PRESERVE_CORNERS'
_m.quality = 2
_m.levels = 2
_m.show_only_control_edges = False
_m = ob_tree_013.modifiers.new('Displace', 'DISPLACE')
_m.mid_level = 0.3889
_m.strength = 0.4
ob_tree_012.location = (-3.695, 267.8, 13.25)
ob_tree_012.rotation_euler = (-0.05893, -1.308e-17, 0.5738)
ob_tree_012.scale = (2.82, 4.612, 2.82)
ob_tree_012.lineart.crease_threshold = 0.0
_m = ob_tree_012.modifiers.new('Subsurf', 'SUBSURF')
_m.uv_smooth = 'PRESERVE_CORNERS'
_m.quality = 2
_m.levels = 2
_m.show_only_control_edges = False
_m = ob_tree_012.modifiers.new('Displace', 'DISPLACE')
_m.mid_level = 0.3889
_m.strength = 0.4
ob_tree_011.location = (-3.695, 219.2, 15.75)
ob_tree_011.rotation_euler = (0.2406, 5.29e-17, 6.394e-18)
ob_tree_011.scale = (2.82, 4.612, 2.82)
ob_tree_011.lineart.crease_threshold = 0.0
_m = ob_tree_011.modifiers.new('Subsurf', 'SUBSURF')
_m.uv_smooth = 'PRESERVE_CORNERS'
_m.quality = 2
_m.levels = 2
_m.show_only_control_edges = False
_m = ob_tree_011.modifiers.new('Displace', 'DISPLACE')
_m.mid_level = 0.3889
_m.strength = 0.4
ob_tree_010.location = (-3.695, 212.4, 9.134)
ob_tree_010.rotation_euler = (0.2406, 5.29e-17, 3.548)
ob_tree_010.scale = (2.82, 4.612, 2.82)
ob_tree_010.lineart.crease_threshold = 0.0
_m = ob_tree_010.modifiers.new('Subsurf', 'SUBSURF')
_m.uv_smooth = 'PRESERVE_CORNERS'
_m.quality = 2
_m.levels = 2
_m.show_only_control_edges = False
_m = ob_tree_010.modifiers.new('Displace', 'DISPLACE')
_m.mid_level = 0.3889
_m.strength = 0.4
ob_tree_009.location = (-3.695, 204.7, 9.633)
ob_tree_009.rotation_euler = (0.02397, 5.322e-18, 0.6122)
ob_tree_009.scale = (2.82, 4.612, 2.82)
ob_tree_009.lineart.crease_threshold = 0.0
_m = ob_tree_009.modifiers.new('Subsurf', 'SUBSURF')
_m.uv_smooth = 'PRESERVE_CORNERS'
_m.quality = 2
_m.levels = 2
_m.show_only_control_edges = False
_m = ob_tree_009.modifiers.new('Displace', 'DISPLACE')
_m.mid_level = 0.3889
_m.strength = 0.4
ob_tree_008.location = (-3.695, 196.8, 13.76)
ob_tree_008.rotation_euler = (0.2406, 5.29e-17, 3.056)
ob_tree_008.scale = (2.82, 4.612, 2.82)
ob_tree_008.lineart.crease_threshold = 0.0
_m = ob_tree_008.modifiers.new('Subsurf', 'SUBSURF')
_m.uv_smooth = 'PRESERVE_CORNERS'
_m.quality = 2
_m.levels = 2
_m.show_only_control_edges = False
_m = ob_tree_008.modifiers.new('Displace', 'DISPLACE')
_m.mid_level = 0.3889
_m.strength = 0.4
ob_tree_007.location = (-3.695, 186.9, 12.73)
ob_tree_007.rotation_euler = (0.2406, 5.29e-17, 6.394e-18)
ob_tree_007.scale = (2.82, 4.612, 2.82)
ob_tree_007.lineart.crease_threshold = 0.0
_m = ob_tree_007.modifiers.new('Subsurf', 'SUBSURF')
_m.uv_smooth = 'PRESERVE_CORNERS'
_m.quality = 2
_m.levels = 2
_m.show_only_control_edges = False
_m = ob_tree_007.modifiers.new('Displace', 'DISPLACE')
_m.mid_level = 0.3889
_m.strength = 0.4
ob_tree_006.location = (-3.695, 177.7, 8.635)
ob_tree_006.rotation_euler = (0.2406, 5.29e-17, 6.394e-18)
ob_tree_006.scale = (2.82, 4.612, 2.82)
ob_tree_006.lineart.crease_threshold = 0.0
_m = ob_tree_006.modifiers.new('Subsurf', 'SUBSURF')
_m.uv_smooth = 'PRESERVE_CORNERS'
_m.quality = 2
_m.levels = 2
_m.show_only_control_edges = False
_m = ob_tree_006.modifiers.new('Displace', 'DISPLACE')
_m.mid_level = 0.3889
_m.strength = 0.4
ob_tree_005.location = (-3.695, 171.3, 12.26)
ob_tree_005.rotation_euler = (0.2406, 5.29e-17, 6.394e-18)
ob_tree_005.scale = (2.82, 4.612, 2.82)
ob_tree_005.lineart.crease_threshold = 0.0
_m = ob_tree_005.modifiers.new('Subsurf', 'SUBSURF')
_m.uv_smooth = 'PRESERVE_CORNERS'
_m.quality = 2
_m.levels = 2
_m.show_only_control_edges = False
_m = ob_tree_005.modifiers.new('Displace', 'DISPLACE')
_m.mid_level = 0.3889
_m.strength = 0.4
ob_tree_004.location = (-40.23, 780.0, 26.22)
ob_tree_004.rotation_euler = (-0.05893, -1.308e-17, 6.651)
ob_tree_004.scale = (2.82, 4.612, 2.82)
ob_tree_004.lineart.crease_threshold = 0.0
_m = ob_tree_004.modifiers.new('Subsurf', 'SUBSURF')
_m.uv_smooth = 'PRESERVE_CORNERS'
_m.quality = 2
_m.levels = 2
_m.show_only_control_edges = False
_m = ob_tree_004.modifiers.new('Displace', 'DISPLACE')
_m.mid_level = 0.3889
_m.strength = 0.4
ob_tree_003.location = (-8.91, 561.8, 20.83)
ob_tree_003.rotation_euler = (-0.05893, -1.308e-17, 2.847)
ob_tree_003.scale = (2.82, 4.612, 2.82)
ob_tree_003.lineart.crease_threshold = 0.0
_m = ob_tree_003.modifiers.new('Subsurf', 'SUBSURF')
_m.uv_smooth = 'PRESERVE_CORNERS'
_m.quality = 2
_m.levels = 2
_m.show_only_control_edges = False
_m = ob_tree_003.modifiers.new('Displace', 'DISPLACE')
_m.mid_level = 0.3889
_m.strength = 0.4
ob_tree_002.location = (-3.695, 273.8, 14.56)
ob_tree_002.rotation_euler = (-0.05893, -1.308e-17, 0.5738)
ob_tree_002.scale = (2.82, 4.612, 2.82)
ob_tree_002.lineart.crease_threshold = 0.0
_m = ob_tree_002.modifiers.new('Subsurf', 'SUBSURF')
_m.uv_smooth = 'PRESERVE_CORNERS'
_m.quality = 2
_m.levels = 2
_m.show_only_control_edges = False
_m = ob_tree_002.modifiers.new('Displace', 'DISPLACE')
_m.mid_level = 0.3889
_m.strength = 0.4
ob_tree_001.location = (-3.695, 163.3, 12.76)
ob_tree_001.rotation_euler = (0.2406, 5.29e-17, 6.394e-18)
ob_tree_001.scale = (2.82, 4.612, 2.82)
ob_tree_001.lineart.crease_threshold = 0.0
_m = ob_tree_001.modifiers.new('Subsurf', 'SUBSURF')
_m.uv_smooth = 'PRESERVE_CORNERS'
_m.quality = 2
_m.levels = 2
_m.show_only_control_edges = False
_m = ob_tree_001.modifiers.new('Displace', 'DISPLACE')
_m.mid_level = 0.3889
_m.strength = 0.4
ob_tree.location = (-3.695, 10.25, 9.757)
ob_tree.scale = (2.82, 4.612, 2.82)
ob_tree.lineart.crease_threshold = 0.0
_m = ob_tree.modifiers.new('Subsurf', 'SUBSURF')
_m.uv_smooth = 'PRESERVE_CORNERS'
_m.quality = 2
_m.levels = 2
_m.show_only_control_edges = False
_m = ob_tree.modifiers.new('Displace', 'DISPLACE')
_m.mid_level = 0.3889
_m.strength = 0.4
ob_bg.location = (-16.33, -28.85, 3.024)
ob_bg.rotation_euler = (0.0, 1.571, 0.0)
ob_bg.scale = (0.1187, 0.1372, 0.3831)
ob_bg.lineart.crease_threshold = 0.0
_m = ob_bg.modifiers.new('Array', 'ARRAY')
_m.count = 6
_m.constant_offset_displace = (0.0, 0.0, 0.0)
_m.relative_offset_displace = (0.0, 1.0, 0.0)
ob_cast_player.location = (0.0, 0.0, 0.0)
ob_cast_player.empty_display_type = 'IMAGE'
ob_cast_player.empty_image_offset = (0.0, 0.0)
ob_cast_player.lineart.crease_threshold = 0.0
ob_ground_florest.location = (0.0, 0.0, 0.0)
ob_ground_florest.scale = (1.374, 6.971, 6.971)
ob_ground_florest.lineart.crease_threshold = 0.0
ob_cube_010.location = (0.0, 0.0, 0.9)
ob_cube_010.hide_render = True
ob_cube_010.lineart.crease_threshold = 0.0
ob_cube.location = (0.0, 0.0, 1.0)
ob_cube.lock_rotations_4d = False
ob_cube.empty_display_type = 'ARROWS'
ob_cube.hide_viewport = True
ob_cube.hide_render = True
ob_cube.lineart.crease_threshold = 0.0
ob_lamp.location = (4.076, 1.005, 5.904)
ob_lamp.rotation_euler = (0.6503, 0.05522, 1.866)
ob_lamp.lock_rotations_4d = False
ob_lamp.empty_display_type = 'ARROWS'
ob_lamp.color = (0.0, 0.0, 0.0, 0.0)
ob_lamp.lineart.crease_threshold = 0.0
ob_camera.location = (7.481, -6.508, 5.344)
ob_camera.rotation_euler = (1.109, 0.0, 0.8149)
ob_camera.lock_rotations_4d = False
ob_camera.empty_display_type = 'ARROWS'
ob_camera.color = (0.0, 0.0, 0.0, 0.0)
ob_camera.hide_viewport = True
ob_camera.display_type = 'WIRE'
ob_camera.lineart.crease_threshold = 0.0

# ---- collection membership
col_collection_1.objects.link(ob_tree_040)
col_collection_1.objects.link(ob_tree_039)
col_collection_1.objects.link(ob_tree_038)
col_collection_1.objects.link(ob_tree_037)
col_collection_1.objects.link(ob_tree_036)
col_collection_1.objects.link(ob_tree_035)
col_collection_1.objects.link(ob_tree_034)
col_collection_1.objects.link(ob_tree_033)
col_collection_1.objects.link(ob_tree_032)
col_collection_1.objects.link(ob_tree_031)
col_collection_1.objects.link(ob_tree_030)
col_collection_1.objects.link(ob_tree_029)
col_collection_1.objects.link(ob_tree_028)
col_collection_1.objects.link(ob_tree_027)
col_collection_1.objects.link(ob_tree_026)
col_collection_1.objects.link(ob_tree_025)
col_collection_1.objects.link(ob_tree_024)
col_collection_1.objects.link(ob_tree_023)
col_collection_1.objects.link(ob_tree_022)
col_collection_1.objects.link(ob_tree_021)
col_collection_1.objects.link(ob_tree_020)
col_collection_1.objects.link(ob_tree_019)
col_collection_1.objects.link(ob_tree_018)
col_collection_1.objects.link(ob_tree_017)
col_collection_1.objects.link(ob_tree_016)
col_collection_1.objects.link(ob_tree_015)
col_collection_1.objects.link(ob_tree_014)
col_collection_1.objects.link(ob_tree_013)
col_collection_1.objects.link(ob_tree_012)
col_collection_1.objects.link(ob_tree_011)
col_collection_1.objects.link(ob_tree_010)
col_collection_1.objects.link(ob_tree_009)
col_collection_1.objects.link(ob_tree_008)
col_collection_1.objects.link(ob_tree_007)
col_collection_1.objects.link(ob_tree_006)
col_collection_1.objects.link(ob_tree_005)
col_collection_1.objects.link(ob_tree_004)
col_collection_1.objects.link(ob_tree_003)
col_collection_1.objects.link(ob_tree_002)
col_collection_1.objects.link(ob_tree_001)
col_collection_1.objects.link(ob_tree)
col_collection_1.objects.link(ob_bg)
col_collection_1.objects.link(ob_cast_player)
col_collection_1.objects.link(ob_ground_florest)
col_collection_1.objects.link(ob_cube_010)
col_collection_1.objects.link(ob_cube)
col_collection_1.objects.link(ob_lamp)
col_collection_1.objects.link(ob_camera)

# ---- scene / render settings (as saved in the file)
scene.camera = ob_camera
scene.frame_start = 1; scene.frame_end = 250; scene.frame_set(1)
scene.render.engine = 'CYCLES'
scene.render.resolution_percentage = 50
scene.render.dither_intensity = 0.0
scene.cycles.use_denoising = False
scene.cycles.samples = 128
scene.cycles.sampling_pattern = 'TABULATED_SOBOL'
scene.cycles.use_adaptive_sampling = False
scene.cycles.use_light_tree = False
scene.cycles.blur_glossy = 0.0
scene.cycles.sample_clamp_indirect = 0.0
scene.view_settings.view_transform = 'Standard'
bpy.context.view_layer.update()
